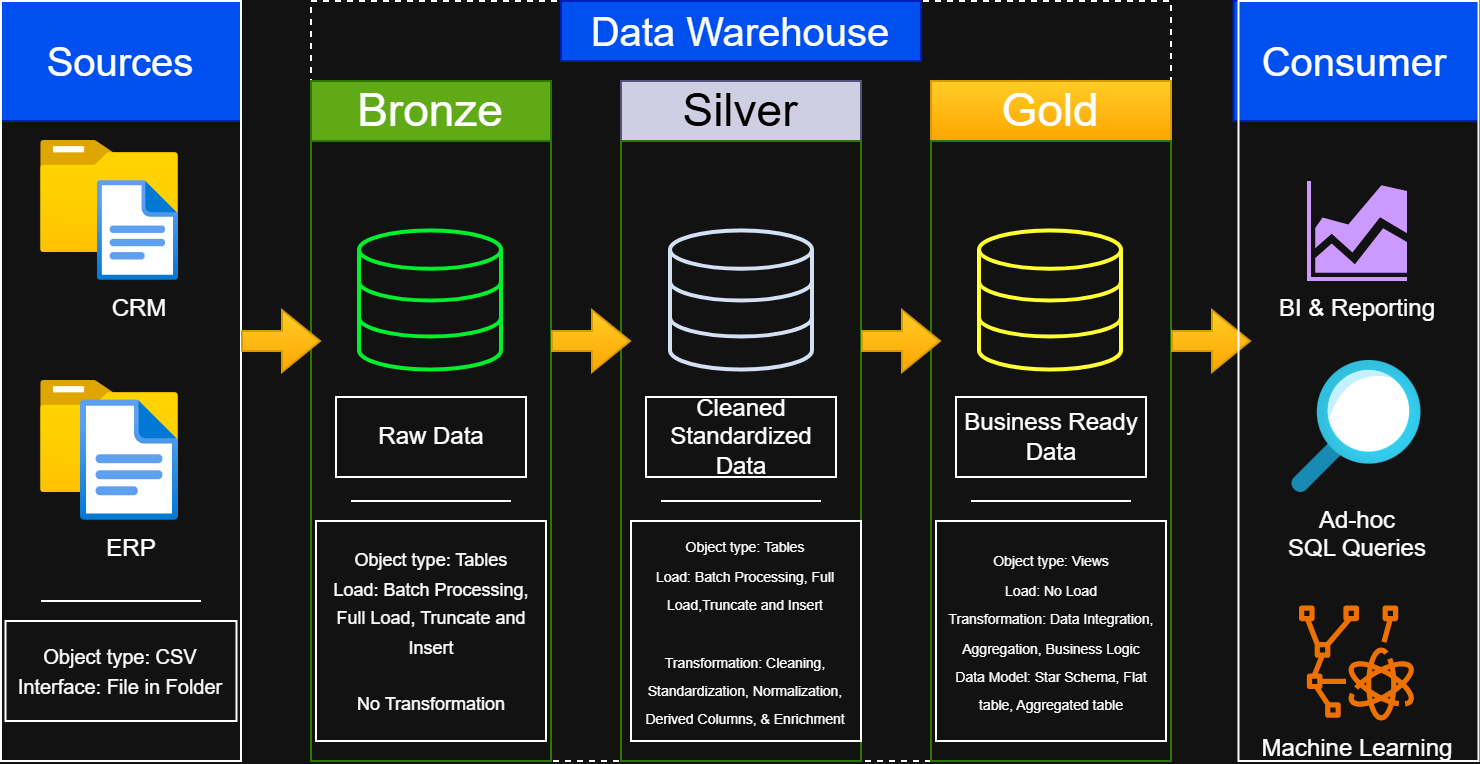

The diagram above was exported from draw.io. Its source (the exported page's mxGraphModel, read from the mxfile embedded in the PNG):
<mxGraphModel dx="2070" dy="642" grid="1" gridSize="10" guides="1" tooltips="1" connect="1" arrows="1" fold="1" page="1" pageScale="1" pageWidth="850" pageHeight="1100" math="0" shadow="0">
  <root>
    <mxCell id="0" />
    <mxCell id="1" parent="0" />
    <mxCell id="2" parent="1" style="rounded=0;whiteSpace=wrap;html=1;fillColor=none;dashed=1;" value="" vertex="1">
      <mxGeometry height="380" width="430" x="210" y="120" as="geometry" />
    </mxCell>
    <mxCell id="3" parent="1" style="rounded=0;whiteSpace=wrap;html=1;fillColor=#0050ef;fontColor=#ffffff;strokeColor=#001DBC;" value="&lt;font style=&quot;font-size: 20px;&quot;&gt;Sources&lt;/font&gt;" vertex="1">
      <mxGeometry height="60" width="120" x="55" y="120" as="geometry" />
    </mxCell>
    <mxCell id="4" parent="1" style="rounded=0;whiteSpace=wrap;html=1;fillColor=#0050ef;fontColor=#ffffff;strokeColor=#001DBC;" value="&lt;span style=&quot;font-size: 20px;&quot;&gt;Data Warehouse&lt;/span&gt;" vertex="1">
      <mxGeometry height="30" width="180" x="335" y="120" as="geometry" />
    </mxCell>
    <mxCell id="5" parent="1" style="rounded=0;whiteSpace=wrap;html=1;fillColor=#0050ef;fontColor=#ffffff;strokeColor=#001DBC;" value="&lt;span style=&quot;font-size: 20px;&quot;&gt;Consumer&lt;/span&gt;" vertex="1">
      <mxGeometry height="60" width="122.5" x="671.25" y="120" as="geometry" />
    </mxCell>
    <mxCell id="6" parent="1" style="rounded=0;whiteSpace=wrap;html=1;fillColor=#60a917;fontColor=#ffffff;strokeColor=#2D7600;" value="&lt;font style=&quot;font-size: 23px;&quot;&gt;Bronze&lt;/font&gt;" vertex="1">
      <mxGeometry height="30" width="120" x="210" y="160" as="geometry" />
    </mxCell>
    <mxCell id="7" parent="1" style="rounded=0;whiteSpace=wrap;html=1;fillColor=none;fontColor=#ffffff;strokeColor=#2D7600;" value="" vertex="1">
      <mxGeometry height="310" width="120" x="210" y="190" as="geometry" />
    </mxCell>
    <mxCell id="8" parent="1" style="rounded=0;whiteSpace=wrap;html=1;fillColor=#d0cee2;strokeColor=#56517e;" value="&lt;span style=&quot;font-size: 23px;&quot;&gt;&lt;font style=&quot;color: rgb(0, 0, 0);&quot;&gt;Silver&lt;/font&gt;&lt;/span&gt;" vertex="1">
      <mxGeometry height="30" width="120" x="365" y="160" as="geometry" />
    </mxCell>
    <mxCell id="9" parent="1" style="rounded=0;whiteSpace=wrap;html=1;fillColor=none;fontColor=#ffffff;strokeColor=#2D7600;" value="" vertex="1">
      <mxGeometry height="310" width="120" x="365" y="190" as="geometry" />
    </mxCell>
    <mxCell id="10" parent="1" style="rounded=0;whiteSpace=wrap;html=1;fillColor=#ffcd28;strokeColor=#d79b00;gradientColor=#ffa500;" value="&lt;span style=&quot;font-size: 23px;&quot;&gt;Gold&lt;/span&gt;" vertex="1">
      <mxGeometry height="30" width="120" x="520" y="160" as="geometry" />
    </mxCell>
    <mxCell id="11" parent="1" style="rounded=0;whiteSpace=wrap;html=1;fillColor=none;fontColor=#ffffff;strokeColor=#2D7600;" value="" vertex="1">
      <mxGeometry height="310" width="120" x="520" y="190" as="geometry" />
    </mxCell>
    <mxCell id="12" parent="1" style="rounded=0;whiteSpace=wrap;html=1;fillColor=none;" value="" vertex="1">
      <mxGeometry height="380" width="120" x="55" y="120" as="geometry" />
    </mxCell>
    <mxCell id="13" parent="1" style="image;aspect=fixed;html=1;points=[];align=center;fontSize=12;image=img/lib/azure2/general/Folder_Blank.svg;" value="" vertex="1">
      <mxGeometry height="56.00000000000001" width="69" x="75" y="190" as="geometry" />
    </mxCell>
    <mxCell id="14" parent="1" style="image;aspect=fixed;html=1;points=[];align=center;fontSize=12;image=img/lib/azure2/general/File.svg;" value="CRM" vertex="1">
      <mxGeometry height="50" width="40.58" x="103.42" y="210" as="geometry" />
    </mxCell>
    <mxCell id="15" parent="1" style="image;aspect=fixed;html=1;points=[];align=center;fontSize=12;image=img/lib/azure2/general/Folder_Blank.svg;" value="" vertex="1">
      <mxGeometry height="56.00000000000001" width="69" x="75" y="310" as="geometry" />
    </mxCell>
    <mxCell id="16" parent="1" style="image;aspect=fixed;html=1;points=[];align=center;fontSize=12;image=img/lib/azure2/general/File.svg;" value="ERP" vertex="1">
      <mxGeometry height="60.37" width="49" x="95" y="319.63" as="geometry" />
    </mxCell>
    <mxCell id="17" edge="1" parent="1" style="shape=flexArrow;endArrow=classic;html=1;rounded=0;fillColor=#ffcd28;gradientColor=#ffa500;strokeColor=#d79b00;" value="">
      <mxGeometry height="50" relative="1" width="50" as="geometry">
        <mxPoint x="175" y="290" as="sourcePoint" />
        <mxPoint x="215" y="290" as="targetPoint" />
      </mxGeometry>
    </mxCell>
    <mxCell id="18" edge="1" parent="1" style="shape=flexArrow;endArrow=classic;html=1;rounded=0;fillColor=#ffcd28;gradientColor=#ffa500;strokeColor=#d79b00;" value="">
      <mxGeometry height="50" relative="1" width="50" as="geometry">
        <mxPoint x="640" y="290" as="sourcePoint" />
        <mxPoint x="680" y="290" as="targetPoint" />
      </mxGeometry>
    </mxCell>
    <mxCell id="19" parent="1" style="rounded=0;whiteSpace=wrap;html=1;" value="Raw Data" vertex="1">
      <mxGeometry height="40" width="95" x="222.5" y="318" as="geometry" />
    </mxCell>
    <mxCell id="20" parent="1" style="rounded=0;whiteSpace=wrap;html=1;" value="Cleaned Standardized Data" vertex="1">
      <mxGeometry height="40" width="95" x="377.5" y="318" as="geometry" />
    </mxCell>
    <mxCell id="21" parent="1" style="rounded=0;whiteSpace=wrap;html=1;" value="Business Ready Data" vertex="1">
      <mxGeometry height="40" width="95" x="532.5" y="318" as="geometry" />
    </mxCell>
    <mxCell id="22" edge="1" parent="1" style="shape=flexArrow;endArrow=classic;html=1;rounded=0;fillColor=#ffcd28;gradientColor=#ffa500;strokeColor=#d79b00;" value="">
      <mxGeometry height="50" relative="1" width="50" as="geometry">
        <mxPoint x="330" y="290" as="sourcePoint" />
        <mxPoint x="370" y="290" as="targetPoint" />
      </mxGeometry>
    </mxCell>
    <mxCell id="23" edge="1" parent="1" style="shape=flexArrow;endArrow=classic;html=1;rounded=0;fillColor=#ffcd28;gradientColor=#ffa500;strokeColor=#d79b00;" value="">
      <mxGeometry height="50" relative="1" width="50" as="geometry">
        <mxPoint x="485" y="290" as="sourcePoint" />
        <mxPoint x="525" y="290" as="targetPoint" />
      </mxGeometry>
    </mxCell>
    <mxCell id="24" edge="1" parent="1" style="endArrow=none;html=1;rounded=0;" value="">
      <mxGeometry height="50" relative="1" width="50" as="geometry">
        <mxPoint x="75" y="420" as="sourcePoint" />
        <mxPoint x="155" y="420" as="targetPoint" />
      </mxGeometry>
    </mxCell>
    <mxCell id="25" edge="1" parent="1" style="endArrow=none;html=1;rounded=0;" value="">
      <mxGeometry height="50" relative="1" width="50" as="geometry">
        <mxPoint x="230" y="370" as="sourcePoint" />
        <mxPoint x="310" y="370" as="targetPoint" />
      </mxGeometry>
    </mxCell>
    <mxCell id="26" edge="1" parent="1" style="endArrow=none;html=1;rounded=0;" value="">
      <mxGeometry height="50" relative="1" width="50" as="geometry">
        <mxPoint x="385" y="370" as="sourcePoint" />
        <mxPoint x="465" y="370" as="targetPoint" />
      </mxGeometry>
    </mxCell>
    <mxCell id="27" edge="1" parent="1" style="endArrow=none;html=1;rounded=0;" value="">
      <mxGeometry height="50" relative="1" width="50" as="geometry">
        <mxPoint x="540" y="370" as="sourcePoint" />
        <mxPoint x="620" y="370" as="targetPoint" />
      </mxGeometry>
    </mxCell>
    <mxCell id="28" parent="1" style="rounded=0;whiteSpace=wrap;html=1;" value="&lt;font style=&quot;font-size: 10px;&quot;&gt;Object type: CSV&lt;/font&gt;&lt;div&gt;&lt;font style=&quot;font-size: 10px;&quot;&gt;Interface: File in Folder&lt;/font&gt;&lt;/div&gt;" vertex="1">
      <mxGeometry height="50" width="115.5" x="57.25" y="430" as="geometry" />
    </mxCell>
    <mxCell id="29" parent="1" style="rounded=0;whiteSpace=wrap;html=1;" value="&lt;font style=&quot;font-size: 9px;&quot;&gt;Object type: Tables&lt;/font&gt;&lt;div&gt;&lt;font style=&quot;font-size: 9px;&quot;&gt;Load:&amp;nbsp;&lt;span style=&quot;background-color: transparent; color: light-dark(rgb(0, 0, 0), rgb(255, 255, 255));&quot;&gt;Batch Processing, Full Load, Truncate and Insert&lt;/span&gt;&lt;/font&gt;&lt;/div&gt;&lt;div&gt;&lt;span style=&quot;background-color: transparent; color: light-dark(rgb(0, 0, 0), rgb(255, 255, 255));&quot;&gt;&lt;font style=&quot;font-size: 9px;&quot;&gt;&lt;br&gt;&lt;/font&gt;&lt;/span&gt;&lt;/div&gt;&lt;div&gt;&lt;span style=&quot;background-color: transparent; color: light-dark(rgb(0, 0, 0), rgb(255, 255, 255));&quot;&gt;&lt;font style=&quot;font-size: 9px;&quot;&gt;No Transformation&lt;/font&gt;&lt;/span&gt;&lt;/div&gt;" vertex="1">
      <mxGeometry height="110" width="115" x="212.5" y="380" as="geometry" />
    </mxCell>
    <mxCell id="30" parent="1" style="html=1;verticalLabelPosition=bottom;align=center;labelBackgroundColor=#ffffff;verticalAlign=top;strokeWidth=2;strokeColor=#00F02E;shadow=0;dashed=0;shape=mxgraph.ios7.icons.data;" value="" vertex="1">
      <mxGeometry height="69.55" width="71" x="234.5" y="235.22" as="geometry" />
    </mxCell>
    <mxCell id="31" parent="1" style="html=1;verticalLabelPosition=bottom;align=center;labelBackgroundColor=#ffffff;verticalAlign=top;strokeWidth=2;strokeColor=#D4E1F5;shadow=0;dashed=0;shape=mxgraph.ios7.icons.data;" value="" vertex="1">
      <mxGeometry height="69.55" width="71" x="390" y="235.22" as="geometry" />
    </mxCell>
    <mxCell id="32" parent="1" style="html=1;verticalLabelPosition=bottom;align=center;labelBackgroundColor=#ffffff;verticalAlign=top;strokeWidth=2;strokeColor=#FFFF33;shadow=0;dashed=0;shape=mxgraph.ios7.icons.data;" value="" vertex="1">
      <mxGeometry height="69.55" width="71" x="544.5" y="235.22" as="geometry" />
    </mxCell>
    <mxCell id="33" parent="1" style="rounded=0;whiteSpace=wrap;html=1;" value="&lt;font style=&quot;font-size: 7px;&quot;&gt;Object type: Tables&lt;/font&gt;&lt;div&gt;&lt;font style=&quot;font-size: 7px;&quot;&gt;Load:&amp;nbsp;&lt;span style=&quot;background-color: transparent; color: light-dark(rgb(0, 0, 0), rgb(255, 255, 255));&quot;&gt;Batch Processing, Full Load,Truncate and Insert&lt;/span&gt;&lt;/font&gt;&lt;/div&gt;&lt;div&gt;&lt;span style=&quot;background-color: transparent; color: light-dark(rgb(0, 0, 0), rgb(255, 255, 255));&quot;&gt;&lt;font style=&quot;font-size: 7px;&quot;&gt;&lt;br&gt;&lt;/font&gt;&lt;/span&gt;&lt;/div&gt;&lt;div&gt;&lt;span style=&quot;background-color: transparent; color: light-dark(rgb(0, 0, 0), rgb(255, 255, 255));&quot;&gt;&lt;font style=&quot;font-size: 7px;&quot;&gt;Transformation: Cleaning, Standardization, Normalization, Derived Columns, &amp;amp; Enrichment&lt;/font&gt;&lt;/span&gt;&lt;/div&gt;" vertex="1">
      <mxGeometry height="110" width="115" x="370" y="380" as="geometry" />
    </mxCell>
    <mxCell id="34" parent="1" style="rounded=0;whiteSpace=wrap;html=1;" value="&lt;font style=&quot;font-size: 7px;&quot;&gt;Object type: Views&lt;/font&gt;&lt;div&gt;&lt;font style=&quot;font-size: 7px;&quot;&gt;Load: No Load&lt;/font&gt;&lt;/div&gt;&lt;div&gt;&lt;span style=&quot;background-color: transparent; color: light-dark(rgb(0, 0, 0), rgb(255, 255, 255));&quot;&gt;&lt;font style=&quot;font-size: 7px;&quot;&gt;Transformation: Data Integration, Aggregation, Business Logic&lt;/font&gt;&lt;/span&gt;&lt;/div&gt;&lt;div&gt;&lt;span style=&quot;background-color: transparent; color: light-dark(rgb(0, 0, 0), rgb(255, 255, 255));&quot;&gt;&lt;font style=&quot;font-size: 7px;&quot;&gt;Data Model: Star Schema, Flat table, Aggregated table&lt;/font&gt;&lt;/span&gt;&lt;/div&gt;" vertex="1">
      <mxGeometry height="110" width="115" x="522.5" y="380" as="geometry" />
    </mxCell>
    <mxCell id="35" parent="1" style="sketch=0;aspect=fixed;pointerEvents=1;shadow=0;dashed=0;html=1;strokeColor=none;labelPosition=center;verticalLabelPosition=bottom;verticalAlign=top;align=center;fillColor=#CC99FF;shape=mxgraph.mscae.general.graph" value="BI &amp;amp; Reporting" vertex="1">
      <mxGeometry height="50" width="50" x="708" y="210" as="geometry" />
    </mxCell>
    <mxCell id="36" parent="1" style="image;aspect=fixed;html=1;points=[];align=center;fontSize=12;image=img/lib/azure2/general/Search.svg;imageBackground=none;imageBorder=none;" value="Ad-hoc&lt;div&gt;SQL Queries&lt;/div&gt;" vertex="1">
      <mxGeometry height="66" width="64.98" x="700.5" y="300" as="geometry" />
    </mxCell>
    <mxCell id="37" parent="1" style="sketch=0;outlineConnect=0;fontColor=#232F3E;gradientColor=none;fillColor=#ED7100;strokeColor=none;dashed=0;verticalLabelPosition=bottom;verticalAlign=top;align=center;html=1;fontSize=12;fontStyle=0;aspect=fixed;pointerEvents=1;shape=mxgraph.aws4.braket_tensor_network;" value="&lt;font style=&quot;color: rgb(255, 255, 255);&quot;&gt;Machine Learning&lt;/font&gt;" vertex="1">
      <mxGeometry height="58" width="58" x="704" y="422" as="geometry" />
    </mxCell>
    <mxCell id="38" parent="1" style="rounded=0;whiteSpace=wrap;html=1;fillColor=none;" value="" vertex="1">
      <mxGeometry height="380" width="120" x="673.75" y="120" as="geometry" />
    </mxCell>
  </root>
</mxGraphModel>